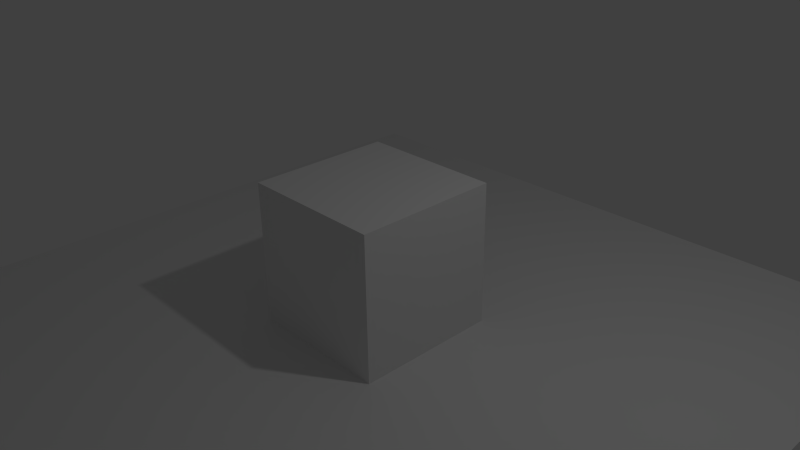 # Source: cube.blend  (saved by Blender 2.73.0; exported with 4.5.12 LTS)
import bpy
from mathutils import Matrix  # noqa: F401  (used for matrix-valued properties, if any)

bpy.ops.wm.read_factory_settings(use_empty=True)
scene = bpy.context.scene
scene.name = 'Scene'

# ---- collections
col_collection_1 = bpy.data.collections.new('Collection 1'); scene.collection.children.link(col_collection_1)

# ---- materials (node trees are filled in below, after node groups)
mat_material = bpy.data.materials.new('Material')
mat_material.alpha_threshold = 0.0
mat_material.use_transparent_shadow = False
mat_material.roughness = 0.5
mat_material.line_color = (0.0, 0.0, 0.0, 1.0)

# ---- material node trees

# ---- world
world_world = bpy.data.worlds.new('World'); scene.world = world_world
world_world.color = (0.05088, 0.05088, 0.05088)
world_world.use_sun_shadow = False
world_world.sun_shadow_jitter_overblur = 0.0
world_world.cycles.sampling_method = 'MANUAL'
world_world.cycles.sample_map_resolution = 256

# ---- cameras
cam_camera = bpy.data.cameras.new('Camera')
cam_camera.clip_end = 100.0
cam_camera.lens = 35.0
cam_camera.sensor_width = 32.0
cam_camera.sensor_height = 18.0
cam_camera.ortho_scale = 7.314
cam_camera.dof.focus_distance = 0.0
cam_camera.dof.aperture_fstop = 128.0

# ---- lights
light_lamp = bpy.data.lights.new('Lamp', 'POINT')
light_lamp.transmission_factor = 0.0
light_lamp.cutoff_distance = 30.0
light_lamp.energy = 100.0
light_lamp.shadow_buffer_clip_start = 1.001
light_lamp.shadow_soft_size = 0.1
light_lamp.shadow_maximum_resolution = 0.006
light_lamp.use_absolute_resolution = True
light_lamp.cycles.use_multiple_importance_sampling = False

# ---- meshes
me_plane = bpy.data.meshes.new('Plane')
me_plane.from_pydata([(-1.0, -1.0, 0.0), (1.0, -1.0, 0.0), (-1.0, 1.0, 0.0), (1.0, 1.0, 0.0)], [], [(0, 1, 3, 2)])
me_plane.use_remesh_preserve_volume = False
me_plane.use_remesh_preserve_attributes = False
me_plane.use_mirror_vertex_groups = False
me_plane.update()
me_cube = bpy.data.meshes.new('Cube')
me_cube.from_pydata([(1.0, 1.0, -1.0), (1.0, -1.0, -1.0), (-1.0, -1.0, -1.0), (-1.0, 1.0, -1.0), (1.0, 1.0, 1.0), (1.0, -1.0, 1.0), (-1.0, -1.0, 1.0), (-1.0, 1.0, 1.0)], [], [(0, 1, 2, 3), (4, 7, 6, 5), (0, 4, 5, 1), (1, 5, 6, 2), (2, 6, 7, 3), (4, 0, 3, 7)])
me_cube.materials.append(mat_material)
me_cube.use_remesh_preserve_volume = False
me_cube.use_remesh_preserve_attributes = False
me_cube.use_mirror_vertex_groups = False
me_cube.update()

# ---- objects
ob_plane = bpy.data.objects.new('Plane', me_plane)
ob_cube = bpy.data.objects.new('Cube', me_cube)
ob_lamp = bpy.data.objects.new('Lamp', light_lamp)
ob_camera = bpy.data.objects.new('Camera', cam_camera)

# ---- transforms, parenting, visibility, modifiers, constraints
ob_plane.location = (0.0, 0.0, -1.0)
ob_plane.scale = (5.0, 5.0, 1.0)
ob_plane.lineart.crease_threshold = 0.0
ob_cube.location = (0.0, 0.0, 0.0)
ob_cube.lock_rotations_4d = False
ob_cube.empty_display_type = 'ARROWS'
ob_cube.lineart.crease_threshold = 0.0
ob_lamp.location = (4.076, 1.005, 5.904)
ob_lamp.rotation_euler = (0.6503, 0.05522, 1.866)
ob_lamp.lock_rotations_4d = False
ob_lamp.empty_display_type = 'ARROWS'
ob_lamp.color = (0.0, 0.0, 0.0, 0.0)
ob_lamp.lineart.crease_threshold = 0.0
ob_camera.location = (7.481, -6.508, 5.344)
ob_camera.rotation_euler = (1.109, 0.01082, 0.8149)
ob_camera.lock_rotations_4d = False
ob_camera.empty_display_type = 'ARROWS'
ob_camera.color = (0.0, 0.0, 0.0, 0.0)
ob_camera.display_type = 'WIRE'
ob_camera.lineart.crease_threshold = 0.0

# ---- collection membership
col_collection_1.objects.link(ob_plane)
col_collection_1.objects.link(ob_cube)
col_collection_1.objects.link(ob_lamp)
col_collection_1.objects.link(ob_camera)

# ---- scene / render settings (as saved in the file)
scene.camera = ob_camera
scene.frame_start = 1; scene.frame_end = 250; scene.frame_set(1)
scene.render.engine = 'BLENDER_EEVEE_NEXT'
scene.render.resolution_percentage = 50
scene.render.dither_intensity = 0.0
scene.cycles.use_denoising = False
scene.cycles.samples = 10
scene.cycles.sampling_pattern = 'TABULATED_SOBOL'
scene.cycles.light_sampling_threshold = 0.0
scene.cycles.use_adaptive_sampling = False
scene.cycles.use_light_tree = False
scene.cycles.blur_glossy = 0.0
scene.cycles.pixel_filter_type = 'GAUSSIAN'
scene.cycles.sample_clamp_indirect = 0.0
scene.view_settings.view_transform = 'Standard'
bpy.context.view_layer.update()
